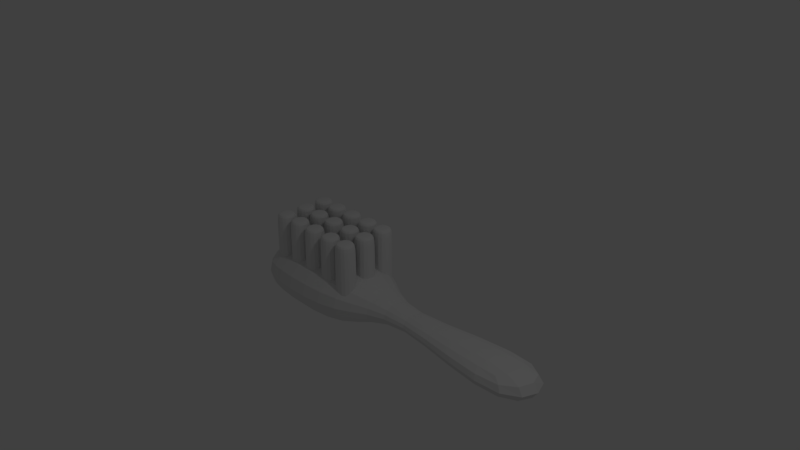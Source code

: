 # Source: Brush.blend  (saved by Blender 2.79.0; exported with 4.5.12 LTS)
import bpy
from mathutils import Matrix  # noqa: F401  (used for matrix-valued properties, if any)

bpy.ops.wm.read_factory_settings(use_empty=True)
scene = bpy.context.scene
scene.name = 'Scene'

# ---- collections
col_collection_1 = bpy.data.collections.new('Collection 1'); scene.collection.children.link(col_collection_1)

# ---- materials (node trees are filled in below, after node groups)
mat_material = bpy.data.materials.new('Material')
mat_material.alpha_threshold = 0.0
mat_material.use_transparent_shadow = False
mat_material.roughness = 0.5
mat_material.line_color = (0.0, 0.0, 0.0, 1.0)

# ---- material node trees

# ---- world
world_world = bpy.data.worlds.new('World'); scene.world = world_world
world_world.color = (0.05088, 0.05088, 0.05088)
world_world.use_sun_shadow = False
world_world.sun_shadow_jitter_overblur = 0.0
world_world.cycles.sampling_method = 'MANUAL'

# ---- cameras
cam_camera = bpy.data.cameras.new('Camera')
cam_camera.clip_end = 100.0
cam_camera.lens = 35.0
cam_camera.sensor_width = 32.0
cam_camera.sensor_height = 18.0
cam_camera.ortho_scale = 7.314
cam_camera.dof.focus_distance = 0.0
cam_camera.dof.aperture_fstop = 128.0

# ---- lights
light_lamp = bpy.data.lights.new('Lamp', 'POINT')
light_lamp.transmission_factor = 0.0
light_lamp.cutoff_distance = 30.0
light_lamp.energy = 100.0
light_lamp.shadow_buffer_clip_start = 1.001
light_lamp.shadow_soft_size = 0.1
light_lamp.shadow_maximum_resolution = 0.006
light_lamp.use_absolute_resolution = True

# ---- meshes
me_cube_021 = bpy.data.meshes.new('Cube.021')
me_cube_021.from_pydata([(-1.0, -1.0, -2.077), (-1.0, -1.0, 1.0), (-1.0, 1.0, -2.077), (-1.0, 1.0, 1.0), (1.0, -1.0, -2.077), (1.0, -1.0, 1.0), (1.0, 1.0, -2.077), (1.0, 1.0, 1.0), (-0.8606, 0.8606, -2.239), (-0.8606, -0.8606, -2.239), (0.8606, 0.8606, -2.239), (0.8606, -0.8606, -2.239), (-1.0, -1.0, 1.261), (-1.0, 1.0, 1.261), (1.0, 1.0, 1.261), (1.0, -1.0, 1.261)], [], [(0, 1, 3, 2), (2, 3, 7, 6), (6, 7, 5, 4), (4, 5, 1, 0), (6, 4, 11, 10), (3, 1, 12, 13), (8, 10, 11, 9), (4, 0, 9, 11), (2, 6, 10, 8), (0, 2, 8, 9), (14, 13, 12, 15), (1, 5, 15, 12), (7, 3, 13, 14), (5, 7, 14, 15)])
me_cube_021.use_remesh_preserve_volume = False
me_cube_021.use_remesh_preserve_attributes = False
me_cube_021.use_mirror_vertex_groups = False
me_cube_021.update()
me_cube_020 = bpy.data.meshes.new('Cube.020')
me_cube_020.from_pydata([(-1.0, -1.0, -2.077), (-1.0, -1.0, 1.0), (-1.0, 1.0, -2.077), (-1.0, 1.0, 1.0), (1.0, -1.0, -2.077), (1.0, -1.0, 1.0), (1.0, 1.0, -2.077), (1.0, 1.0, 1.0), (-0.8606, 0.8606, -2.239), (-0.8606, -0.8606, -2.239), (0.8606, 0.8606, -2.239), (0.8606, -0.8606, -2.239), (-1.0, -1.0, 1.261), (-1.0, 1.0, 1.261), (1.0, 1.0, 1.261), (1.0, -1.0, 1.261)], [], [(0, 1, 3, 2), (2, 3, 7, 6), (6, 7, 5, 4), (4, 5, 1, 0), (6, 4, 11, 10), (3, 1, 12, 13), (8, 10, 11, 9), (4, 0, 9, 11), (2, 6, 10, 8), (0, 2, 8, 9), (14, 13, 12, 15), (1, 5, 15, 12), (7, 3, 13, 14), (5, 7, 14, 15)])
me_cube_020.use_remesh_preserve_volume = False
me_cube_020.use_remesh_preserve_attributes = False
me_cube_020.use_mirror_vertex_groups = False
me_cube_020.update()
me_cube_019 = bpy.data.meshes.new('Cube.019')
me_cube_019.from_pydata([(-1.0, -1.0, -2.077), (-1.0, -1.0, 1.0), (-1.0, 1.0, -2.077), (-1.0, 1.0, 1.0), (1.0, -1.0, -2.077), (1.0, -1.0, 1.0), (1.0, 1.0, -2.077), (1.0, 1.0, 1.0), (-0.8606, 0.8606, -2.239), (-0.8606, -0.8606, -2.239), (0.8606, 0.8606, -2.239), (0.8606, -0.8606, -2.239), (-1.0, -1.0, 1.261), (-1.0, 1.0, 1.261), (1.0, 1.0, 1.261), (1.0, -1.0, 1.261)], [], [(0, 1, 3, 2), (2, 3, 7, 6), (6, 7, 5, 4), (4, 5, 1, 0), (6, 4, 11, 10), (3, 1, 12, 13), (8, 10, 11, 9), (4, 0, 9, 11), (2, 6, 10, 8), (0, 2, 8, 9), (14, 13, 12, 15), (1, 5, 15, 12), (7, 3, 13, 14), (5, 7, 14, 15)])
me_cube_019.use_remesh_preserve_volume = False
me_cube_019.use_remesh_preserve_attributes = False
me_cube_019.use_mirror_vertex_groups = False
me_cube_019.update()
me_cube_015 = bpy.data.meshes.new('Cube.015')
me_cube_015.from_pydata([(-1.0, -1.0, -2.077), (-1.0, -1.0, 1.0), (-1.0, 1.0, -2.077), (-1.0, 1.0, 1.0), (1.0, -1.0, -2.077), (1.0, -1.0, 1.0), (1.0, 1.0, -2.077), (1.0, 1.0, 1.0), (-0.8606, 0.8606, -2.239), (-0.8606, -0.8606, -2.239), (0.8606, 0.8606, -2.239), (0.8606, -0.8606, -2.239), (-1.0, -1.0, 1.261), (-1.0, 1.0, 1.261), (1.0, 1.0, 1.261), (1.0, -1.0, 1.261)], [], [(0, 1, 3, 2), (2, 3, 7, 6), (6, 7, 5, 4), (4, 5, 1, 0), (6, 4, 11, 10), (3, 1, 12, 13), (8, 10, 11, 9), (4, 0, 9, 11), (2, 6, 10, 8), (0, 2, 8, 9), (14, 13, 12, 15), (1, 5, 15, 12), (7, 3, 13, 14), (5, 7, 14, 15)])
me_cube_015.use_remesh_preserve_volume = False
me_cube_015.use_remesh_preserve_attributes = False
me_cube_015.use_mirror_vertex_groups = False
me_cube_015.update()
me_cube_014 = bpy.data.meshes.new('Cube.014')
me_cube_014.from_pydata([(-1.0, -1.0, -2.077), (-1.0, -1.0, 1.0), (-1.0, 1.0, -2.077), (-1.0, 1.0, 1.0), (1.0, -1.0, -2.077), (1.0, -1.0, 1.0), (1.0, 1.0, -2.077), (1.0, 1.0, 1.0), (-0.8606, 0.8606, -2.239), (-0.8606, -0.8606, -2.239), (0.8606, 0.8606, -2.239), (0.8606, -0.8606, -2.239), (-1.0, -1.0, 1.261), (-1.0, 1.0, 1.261), (1.0, 1.0, 1.261), (1.0, -1.0, 1.261)], [], [(0, 1, 3, 2), (2, 3, 7, 6), (6, 7, 5, 4), (4, 5, 1, 0), (6, 4, 11, 10), (3, 1, 12, 13), (8, 10, 11, 9), (4, 0, 9, 11), (2, 6, 10, 8), (0, 2, 8, 9), (14, 13, 12, 15), (1, 5, 15, 12), (7, 3, 13, 14), (5, 7, 14, 15)])
me_cube_014.use_remesh_preserve_volume = False
me_cube_014.use_remesh_preserve_attributes = False
me_cube_014.use_mirror_vertex_groups = False
me_cube_014.update()
me_cube_013 = bpy.data.meshes.new('Cube.013')
me_cube_013.from_pydata([(-1.0, -1.0, -2.077), (-1.0, -1.0, 1.0), (-1.0, 1.0, -2.077), (-1.0, 1.0, 1.0), (1.0, -1.0, -2.077), (1.0, -1.0, 1.0), (1.0, 1.0, -2.077), (1.0, 1.0, 1.0), (-0.8606, 0.8606, -2.239), (-0.8606, -0.8606, -2.239), (0.8606, 0.8606, -2.239), (0.8606, -0.8606, -2.239), (-1.0, -1.0, 1.261), (-1.0, 1.0, 1.261), (1.0, 1.0, 1.261), (1.0, -1.0, 1.261)], [], [(0, 1, 3, 2), (2, 3, 7, 6), (6, 7, 5, 4), (4, 5, 1, 0), (6, 4, 11, 10), (3, 1, 12, 13), (8, 10, 11, 9), (4, 0, 9, 11), (2, 6, 10, 8), (0, 2, 8, 9), (14, 13, 12, 15), (1, 5, 15, 12), (7, 3, 13, 14), (5, 7, 14, 15)])
me_cube_013.use_remesh_preserve_volume = False
me_cube_013.use_remesh_preserve_attributes = False
me_cube_013.use_mirror_vertex_groups = False
me_cube_013.update()
me_cube_012 = bpy.data.meshes.new('Cube.012')
me_cube_012.from_pydata([(-1.0, -1.0, -2.077), (-1.0, -1.0, 1.0), (-1.0, 1.0, -2.077), (-1.0, 1.0, 1.0), (1.0, -1.0, -2.077), (1.0, -1.0, 1.0), (1.0, 1.0, -2.077), (1.0, 1.0, 1.0), (-0.8606, 0.8606, -2.239), (-0.8606, -0.8606, -2.239), (0.8606, 0.8606, -2.239), (0.8606, -0.8606, -2.239), (-1.0, -1.0, 1.261), (-1.0, 1.0, 1.261), (1.0, 1.0, 1.261), (1.0, -1.0, 1.261)], [], [(0, 1, 3, 2), (2, 3, 7, 6), (6, 7, 5, 4), (4, 5, 1, 0), (6, 4, 11, 10), (3, 1, 12, 13), (8, 10, 11, 9), (4, 0, 9, 11), (2, 6, 10, 8), (0, 2, 8, 9), (14, 13, 12, 15), (1, 5, 15, 12), (7, 3, 13, 14), (5, 7, 14, 15)])
me_cube_012.use_remesh_preserve_volume = False
me_cube_012.use_remesh_preserve_attributes = False
me_cube_012.use_mirror_vertex_groups = False
me_cube_012.update()
me_cube_011 = bpy.data.meshes.new('Cube.011')
me_cube_011.from_pydata([(-1.0, -1.0, -2.077), (-1.0, -1.0, 1.0), (-1.0, 1.0, -2.077), (-1.0, 1.0, 1.0), (1.0, -1.0, -2.077), (1.0, -1.0, 1.0), (1.0, 1.0, -2.077), (1.0, 1.0, 1.0), (-0.8606, 0.8606, -2.239), (-0.8606, -0.8606, -2.239), (0.8606, 0.8606, -2.239), (0.8606, -0.8606, -2.239), (-1.0, -1.0, 1.261), (-1.0, 1.0, 1.261), (1.0, 1.0, 1.261), (1.0, -1.0, 1.261)], [], [(0, 1, 3, 2), (2, 3, 7, 6), (6, 7, 5, 4), (4, 5, 1, 0), (6, 4, 11, 10), (3, 1, 12, 13), (8, 10, 11, 9), (4, 0, 9, 11), (2, 6, 10, 8), (0, 2, 8, 9), (14, 13, 12, 15), (1, 5, 15, 12), (7, 3, 13, 14), (5, 7, 14, 15)])
me_cube_011.use_remesh_preserve_volume = False
me_cube_011.use_remesh_preserve_attributes = False
me_cube_011.use_mirror_vertex_groups = False
me_cube_011.update()
me_cube_010 = bpy.data.meshes.new('Cube.010')
me_cube_010.from_pydata([(-1.0, -1.0, -2.077), (-1.0, -1.0, 1.0), (-1.0, 1.0, -2.077), (-1.0, 1.0, 1.0), (1.0, -1.0, -2.077), (1.0, -1.0, 1.0), (1.0, 1.0, -2.077), (1.0, 1.0, 1.0), (-0.8606, 0.8606, -2.239), (-0.8606, -0.8606, -2.239), (0.8606, 0.8606, -2.239), (0.8606, -0.8606, -2.239), (-1.0, -1.0, 1.261), (-1.0, 1.0, 1.261), (1.0, 1.0, 1.261), (1.0, -1.0, 1.261)], [], [(0, 1, 3, 2), (2, 3, 7, 6), (6, 7, 5, 4), (4, 5, 1, 0), (6, 4, 11, 10), (3, 1, 12, 13), (8, 10, 11, 9), (4, 0, 9, 11), (2, 6, 10, 8), (0, 2, 8, 9), (14, 13, 12, 15), (1, 5, 15, 12), (7, 3, 13, 14), (5, 7, 14, 15)])
me_cube_010.use_remesh_preserve_volume = False
me_cube_010.use_remesh_preserve_attributes = False
me_cube_010.use_mirror_vertex_groups = False
me_cube_010.update()
me_cube_009 = bpy.data.meshes.new('Cube.009')
me_cube_009.from_pydata([(-1.0, -1.0, -2.077), (-1.0, -1.0, 1.0), (-1.0, 1.0, -2.077), (-1.0, 1.0, 1.0), (1.0, -1.0, -2.077), (1.0, -1.0, 1.0), (1.0, 1.0, -2.077), (1.0, 1.0, 1.0), (-0.8606, 0.8606, -2.239), (-0.8606, -0.8606, -2.239), (0.8606, 0.8606, -2.239), (0.8606, -0.8606, -2.239), (-1.0, -1.0, 1.261), (-1.0, 1.0, 1.261), (1.0, 1.0, 1.261), (1.0, -1.0, 1.261)], [], [(0, 1, 3, 2), (2, 3, 7, 6), (6, 7, 5, 4), (4, 5, 1, 0), (6, 4, 11, 10), (3, 1, 12, 13), (8, 10, 11, 9), (4, 0, 9, 11), (2, 6, 10, 8), (0, 2, 8, 9), (14, 13, 12, 15), (1, 5, 15, 12), (7, 3, 13, 14), (5, 7, 14, 15)])
me_cube_009.use_remesh_preserve_volume = False
me_cube_009.use_remesh_preserve_attributes = False
me_cube_009.use_mirror_vertex_groups = False
me_cube_009.update()
me_cube_008 = bpy.data.meshes.new('Cube.008')
me_cube_008.from_pydata([(-1.0, -1.0, -2.077), (-1.0, -1.0, 1.0), (-1.0, 1.0, -2.077), (-1.0, 1.0, 1.0), (1.0, -1.0, -2.077), (1.0, -1.0, 1.0), (1.0, 1.0, -2.077), (1.0, 1.0, 1.0), (-0.8606, 0.8606, -2.239), (-0.8606, -0.8606, -2.239), (0.8606, 0.8606, -2.239), (0.8606, -0.8606, -2.239), (-1.0, -1.0, 1.261), (-1.0, 1.0, 1.261), (1.0, 1.0, 1.261), (1.0, -1.0, 1.261)], [], [(0, 1, 3, 2), (2, 3, 7, 6), (6, 7, 5, 4), (4, 5, 1, 0), (6, 4, 11, 10), (3, 1, 12, 13), (8, 10, 11, 9), (4, 0, 9, 11), (2, 6, 10, 8), (0, 2, 8, 9), (14, 13, 12, 15), (1, 5, 15, 12), (7, 3, 13, 14), (5, 7, 14, 15)])
me_cube_008.use_remesh_preserve_volume = False
me_cube_008.use_remesh_preserve_attributes = False
me_cube_008.use_mirror_vertex_groups = False
me_cube_008.update()
me_cube_007 = bpy.data.meshes.new('Cube.007')
me_cube_007.from_pydata([(-1.0, -1.0, -2.077), (-1.0, -1.0, 1.0), (-1.0, 1.0, -2.077), (-1.0, 1.0, 1.0), (1.0, -1.0, -2.077), (1.0, -1.0, 1.0), (1.0, 1.0, -2.077), (1.0, 1.0, 1.0), (-0.8606, 0.8606, -2.239), (-0.8606, -0.8606, -2.239), (0.8606, 0.8606, -2.239), (0.8606, -0.8606, -2.239), (-1.0, -1.0, 1.261), (-1.0, 1.0, 1.261), (1.0, 1.0, 1.261), (1.0, -1.0, 1.261)], [], [(0, 1, 3, 2), (2, 3, 7, 6), (6, 7, 5, 4), (4, 5, 1, 0), (6, 4, 11, 10), (3, 1, 12, 13), (8, 10, 11, 9), (4, 0, 9, 11), (2, 6, 10, 8), (0, 2, 8, 9), (14, 13, 12, 15), (1, 5, 15, 12), (7, 3, 13, 14), (5, 7, 14, 15)])
me_cube_007.use_remesh_preserve_volume = False
me_cube_007.use_remesh_preserve_attributes = False
me_cube_007.use_mirror_vertex_groups = False
me_cube_007.update()
me_cube_006 = bpy.data.meshes.new('Cube.006')
me_cube_006.from_pydata([(-1.0, -1.0, -2.077), (-1.0, -1.0, 1.0), (-1.0, 1.0, -2.077), (-1.0, 1.0, 1.0), (1.0, -1.0, -2.077), (1.0, -1.0, 1.0), (1.0, 1.0, -2.077), (1.0, 1.0, 1.0), (-0.8606, 0.8606, -2.239), (-0.8606, -0.8606, -2.239), (0.8606, 0.8606, -2.239), (0.8606, -0.8606, -2.239), (-1.0, -1.0, 1.261), (-1.0, 1.0, 1.261), (1.0, 1.0, 1.261), (1.0, -1.0, 1.261)], [], [(0, 1, 3, 2), (2, 3, 7, 6), (6, 7, 5, 4), (4, 5, 1, 0), (6, 4, 11, 10), (3, 1, 12, 13), (8, 10, 11, 9), (4, 0, 9, 11), (2, 6, 10, 8), (0, 2, 8, 9), (14, 13, 12, 15), (1, 5, 15, 12), (7, 3, 13, 14), (5, 7, 14, 15)])
me_cube_006.use_remesh_preserve_volume = False
me_cube_006.use_remesh_preserve_attributes = False
me_cube_006.use_mirror_vertex_groups = False
me_cube_006.update()
me_cube_005 = bpy.data.meshes.new('Cube.005')
me_cube_005.from_pydata([(-1.0, -1.0, -2.077), (-1.0, -1.0, 1.0), (-1.0, 1.0, -2.077), (-1.0, 1.0, 1.0), (1.0, -1.0, -2.077), (1.0, -1.0, 1.0), (1.0, 1.0, -2.077), (1.0, 1.0, 1.0), (-0.8606, 0.8606, -2.239), (-0.8606, -0.8606, -2.239), (0.8606, 0.8606, -2.239), (0.8606, -0.8606, -2.239), (-1.0, -1.0, 1.261), (-1.0, 1.0, 1.261), (1.0, 1.0, 1.261), (1.0, -1.0, 1.261)], [], [(0, 1, 3, 2), (2, 3, 7, 6), (6, 7, 5, 4), (4, 5, 1, 0), (6, 4, 11, 10), (3, 1, 12, 13), (8, 10, 11, 9), (4, 0, 9, 11), (2, 6, 10, 8), (0, 2, 8, 9), (14, 13, 12, 15), (1, 5, 15, 12), (7, 3, 13, 14), (5, 7, 14, 15)])
me_cube_005.use_remesh_preserve_volume = False
me_cube_005.use_remesh_preserve_attributes = False
me_cube_005.use_mirror_vertex_groups = False
me_cube_005.update()
me_cube_004 = bpy.data.meshes.new('Cube.004')
me_cube_004.from_pydata([(-1.0, -1.0, -2.077), (-1.0, -1.0, 1.0), (-1.0, 1.0, -2.077), (-1.0, 1.0, 1.0), (1.0, -1.0, -2.077), (1.0, -1.0, 1.0), (1.0, 1.0, -2.077), (1.0, 1.0, 1.0), (-0.8606, 0.8606, -2.239), (-0.8606, -0.8606, -2.239), (0.8606, 0.8606, -2.239), (0.8606, -0.8606, -2.239), (-1.0, -1.0, 1.261), (-1.0, 1.0, 1.261), (1.0, 1.0, 1.261), (1.0, -1.0, 1.261)], [], [(0, 1, 3, 2), (2, 3, 7, 6), (6, 7, 5, 4), (4, 5, 1, 0), (6, 4, 11, 10), (3, 1, 12, 13), (8, 10, 11, 9), (4, 0, 9, 11), (2, 6, 10, 8), (0, 2, 8, 9), (14, 13, 12, 15), (1, 5, 15, 12), (7, 3, 13, 14), (5, 7, 14, 15)])
me_cube_004.use_remesh_preserve_volume = False
me_cube_004.use_remesh_preserve_attributes = False
me_cube_004.use_mirror_vertex_groups = False
me_cube_004.update()
me_cube = bpy.data.meshes.new('Cube')
me_cube.from_pydata([(-0.1323, 0.8151, -0.08318), (-0.1323, -0.8369, -0.08318), (-1.769, -0.8369, -0.08318), (-1.769, 0.8151, -0.08318), (-0.1323, 0.8151, 1.0), (-0.1323, -0.8369, 1.0), (-1.769, -0.8369, 1.0), (-1.769, 0.8151, 1.0), (-2.267, -0.5663, 0.1517), (-2.267, 0.5663, 0.1517), (-2.267, -0.5663, 0.7651), (-2.267, 0.5663, 0.7651), (0.4029, -0.04953, 0.4852), (0.4029, 0.04953, 0.4852), (0.4029, -0.04953, 0.4316), (0.4029, 0.04953, 0.4316), (3.45, 0.8903, -0.02375), (3.45, -0.8903, -0.02375), (3.45, 0.8903, 0.9406), (3.45, -0.8903, 0.9406)], [], [(0, 1, 2, 3), (4, 7, 6, 5), (1, 0, 12, 13), (1, 5, 6, 2), (6, 7, 11, 10), (4, 0, 3, 7), (8, 10, 11, 9), (7, 3, 9, 11), (3, 2, 8, 9), (2, 6, 10, 8), (15, 13, 17, 19), (4, 5, 15, 14), (5, 1, 13, 15), (0, 4, 14, 12), (16, 18, 19, 17), (13, 12, 16, 17), (14, 15, 19, 18), (12, 14, 18, 16)])
me_cube.materials.append(mat_material)
me_cube.use_remesh_preserve_volume = False
me_cube.use_remesh_preserve_attributes = False
me_cube.use_mirror_vertex_groups = False
me_cube.update()

# ---- objects
ob_cube_015 = bpy.data.objects.new('Cube.015', me_cube_021)
ob_cube_014 = bpy.data.objects.new('Cube.014', me_cube_020)
ob_cube_013 = bpy.data.objects.new('Cube.013', me_cube_019)
ob_cube_012 = bpy.data.objects.new('Cube.012', me_cube_015)
ob_cube_011 = bpy.data.objects.new('Cube.011', me_cube_014)
ob_cube_010 = bpy.data.objects.new('Cube.010', me_cube_013)
ob_cube_009 = bpy.data.objects.new('Cube.009', me_cube_012)
ob_cube_008 = bpy.data.objects.new('Cube.008', me_cube_011)
ob_cube_007 = bpy.data.objects.new('Cube.007', me_cube_010)
ob_cube_006 = bpy.data.objects.new('Cube.006', me_cube_009)
ob_cube_005 = bpy.data.objects.new('Cube.005', me_cube_008)
ob_cube_004 = bpy.data.objects.new('Cube.004', me_cube_007)
ob_cube_003 = bpy.data.objects.new('Cube.003', me_cube_006)
ob_cube_002 = bpy.data.objects.new('Cube.002', me_cube_005)
ob_cube_001 = bpy.data.objects.new('Cube.001', me_cube_004)
ob_cube = bpy.data.objects.new('Cube', me_cube)
ob_lamp = bpy.data.objects.new('Lamp', light_lamp)
ob_camera = bpy.data.objects.new('Camera', cam_camera)

# ---- transforms, parenting, visibility, modifiers, constraints
ob_cube_015.location = (-1.657, 1.722, -1.569)
ob_cube_015.scale = (0.1728, 0.1728, -0.3383)
ob_cube_015.lineart.crease_threshold = 0.0
_m = ob_cube_015.modifiers.new('Subsurf', 'SUBSURF')
_m.uv_smooth = 'PRESERVE_CORNERS'
_m.quality = 2
_m.levels = 2
_m.show_only_control_edges = False
ob_cube_014.location = (-1.657, 1.347, -1.569)
ob_cube_014.scale = (0.1728, 0.1728, -0.3383)
ob_cube_014.lineart.crease_threshold = 0.0
_m = ob_cube_014.modifiers.new('Subsurf', 'SUBSURF')
_m.uv_smooth = 'PRESERVE_CORNERS'
_m.quality = 2
_m.levels = 2
_m.show_only_control_edges = False
ob_cube_013.location = (-1.657, 0.9575, -1.569)
ob_cube_013.scale = (0.1728, 0.1728, -0.3383)
ob_cube_013.lineart.crease_threshold = 0.0
_m = ob_cube_013.modifiers.new('Subsurf', 'SUBSURF')
_m.uv_smooth = 'PRESERVE_CORNERS'
_m.quality = 2
_m.levels = 2
_m.show_only_control_edges = False
ob_cube_012.location = (-2.006, 0.9575, -1.569)
ob_cube_012.scale = (0.1728, 0.1728, -0.3383)
ob_cube_012.lineart.crease_threshold = 0.0
_m = ob_cube_012.modifiers.new('Subsurf', 'SUBSURF')
_m.uv_smooth = 'PRESERVE_CORNERS'
_m.quality = 2
_m.levels = 2
_m.show_only_control_edges = False
ob_cube_011.location = (-2.006, 1.347, -1.569)
ob_cube_011.scale = (0.1728, 0.1728, -0.3383)
ob_cube_011.lineart.crease_threshold = 0.0
_m = ob_cube_011.modifiers.new('Subsurf', 'SUBSURF')
_m.uv_smooth = 'PRESERVE_CORNERS'
_m.quality = 2
_m.levels = 2
_m.show_only_control_edges = False
ob_cube_010.location = (-2.006, 1.722, -1.569)
ob_cube_010.scale = (0.1728, 0.1728, -0.3383)
ob_cube_010.lineart.crease_threshold = 0.0
_m = ob_cube_010.modifiers.new('Subsurf', 'SUBSURF')
_m.uv_smooth = 'PRESERVE_CORNERS'
_m.quality = 2
_m.levels = 2
_m.show_only_control_edges = False
ob_cube_009.location = (-2.396, 1.722, -1.569)
ob_cube_009.scale = (0.1728, 0.1728, -0.3383)
ob_cube_009.lineart.crease_threshold = 0.0
_m = ob_cube_009.modifiers.new('Subsurf', 'SUBSURF')
_m.uv_smooth = 'PRESERVE_CORNERS'
_m.quality = 2
_m.levels = 2
_m.show_only_control_edges = False
ob_cube_008.location = (-2.396, 1.347, -1.569)
ob_cube_008.scale = (0.1728, 0.1728, -0.3383)
ob_cube_008.lineart.crease_threshold = 0.0
_m = ob_cube_008.modifiers.new('Subsurf', 'SUBSURF')
_m.uv_smooth = 'PRESERVE_CORNERS'
_m.quality = 2
_m.levels = 2
_m.show_only_control_edges = False
ob_cube_007.location = (-2.396, 0.9575, -1.569)
ob_cube_007.scale = (0.1728, 0.1728, -0.3383)
ob_cube_007.lineart.crease_threshold = 0.0
_m = ob_cube_007.modifiers.new('Subsurf', 'SUBSURF')
_m.uv_smooth = 'PRESERVE_CORNERS'
_m.quality = 2
_m.levels = 2
_m.show_only_control_edges = False
ob_cube_006.location = (-2.768, 0.9575, -1.569)
ob_cube_006.scale = (0.1728, 0.1728, -0.3383)
ob_cube_006.lineart.crease_threshold = 0.0
_m = ob_cube_006.modifiers.new('Subsurf', 'SUBSURF')
_m.uv_smooth = 'PRESERVE_CORNERS'
_m.quality = 2
_m.levels = 2
_m.show_only_control_edges = False
ob_cube_005.location = (-2.768, 1.347, -1.569)
ob_cube_005.scale = (0.1728, 0.1728, -0.3383)
ob_cube_005.lineart.crease_threshold = 0.0
_m = ob_cube_005.modifiers.new('Subsurf', 'SUBSURF')
_m.uv_smooth = 'PRESERVE_CORNERS'
_m.quality = 2
_m.levels = 2
_m.show_only_control_edges = False
ob_cube_004.location = (-2.768, 1.722, -1.569)
ob_cube_004.scale = (0.1728, 0.1728, -0.3383)
ob_cube_004.lineart.crease_threshold = 0.0
_m = ob_cube_004.modifiers.new('Subsurf', 'SUBSURF')
_m.uv_smooth = 'PRESERVE_CORNERS'
_m.quality = 2
_m.levels = 2
_m.show_only_control_edges = False
ob_cube_003.location = (-3.119, 1.722, -1.569)
ob_cube_003.scale = (0.1728, 0.1728, -0.3383)
ob_cube_003.lineart.crease_threshold = 0.0
_m = ob_cube_003.modifiers.new('Subsurf', 'SUBSURF')
_m.uv_smooth = 'PRESERVE_CORNERS'
_m.quality = 2
_m.levels = 2
_m.show_only_control_edges = False
ob_cube_002.location = (-3.119, 1.347, -1.569)
ob_cube_002.scale = (0.1728, 0.1728, -0.3383)
ob_cube_002.lineart.crease_threshold = 0.0
_m = ob_cube_002.modifiers.new('Subsurf', 'SUBSURF')
_m.uv_smooth = 'PRESERVE_CORNERS'
_m.quality = 2
_m.levels = 2
_m.show_only_control_edges = False
ob_cube_001.location = (-3.119, 0.9575, -1.569)
ob_cube_001.scale = (0.1728, 0.1728, -0.3383)
ob_cube_001.lineart.crease_threshold = 0.0
_m = ob_cube_001.modifiers.new('Subsurf', 'SUBSURF')
_m.uv_smooth = 'PRESERVE_CORNERS'
_m.quality = 2
_m.levels = 2
_m.show_only_control_edges = False
ob_cube.location = (-1.341, 1.323, -2.331)
ob_cube.lock_rotations_4d = False
ob_cube.empty_display_type = 'ARROWS'
ob_cube.lineart.crease_threshold = 0.0
_m = ob_cube.modifiers.new('Subsurf', 'SUBSURF')
_m.uv_smooth = 'PRESERVE_CORNERS'
_m.quality = 2
_m.levels = 2
_m.show_only_control_edges = False
ob_lamp.location = (4.076, 1.005, 5.904)
ob_lamp.rotation_euler = (0.6503, 0.05522, 1.866)
ob_lamp.lock_rotations_4d = False
ob_lamp.empty_display_type = 'ARROWS'
ob_lamp.color = (0.0, 0.0, 0.0, 0.0)
ob_lamp.lineart.crease_threshold = 0.0
ob_camera.location = (7.481, -6.508, 5.344)
ob_camera.rotation_euler = (1.109, 0.0, 0.8149)
ob_camera.lock_rotations_4d = False
ob_camera.empty_display_type = 'ARROWS'
ob_camera.color = (0.0, 0.0, 0.0, 0.0)
ob_camera.display_type = 'WIRE'
ob_camera.lineart.crease_threshold = 0.0

# ---- collection membership
col_collection_1.objects.link(ob_cube_015)
col_collection_1.objects.link(ob_cube_014)
col_collection_1.objects.link(ob_cube_013)
col_collection_1.objects.link(ob_cube_012)
col_collection_1.objects.link(ob_cube_011)
col_collection_1.objects.link(ob_cube_010)
col_collection_1.objects.link(ob_cube_009)
col_collection_1.objects.link(ob_cube_008)
col_collection_1.objects.link(ob_cube_007)
col_collection_1.objects.link(ob_cube_006)
col_collection_1.objects.link(ob_cube_005)
col_collection_1.objects.link(ob_cube_004)
col_collection_1.objects.link(ob_cube_003)
col_collection_1.objects.link(ob_cube_002)
col_collection_1.objects.link(ob_cube_001)
col_collection_1.objects.link(ob_cube)
col_collection_1.objects.link(ob_lamp)
col_collection_1.objects.link(ob_camera)

# ---- scene / render settings (as saved in the file)
scene.camera = ob_camera
scene.frame_start = 1; scene.frame_end = 250; scene.frame_set(1)
scene.render.engine = 'BLENDER_EEVEE_NEXT'
scene.render.resolution_percentage = 50
scene.render.dither_intensity = 0.0
scene.cycles.use_denoising = False
scene.cycles.samples = 128
scene.cycles.sampling_pattern = 'TABULATED_SOBOL'
scene.cycles.use_adaptive_sampling = False
scene.cycles.use_light_tree = False
scene.cycles.blur_glossy = 0.0
scene.cycles.sample_clamp_indirect = 0.0
scene.view_settings.view_transform = 'Standard'
bpy.context.view_layer.update()

